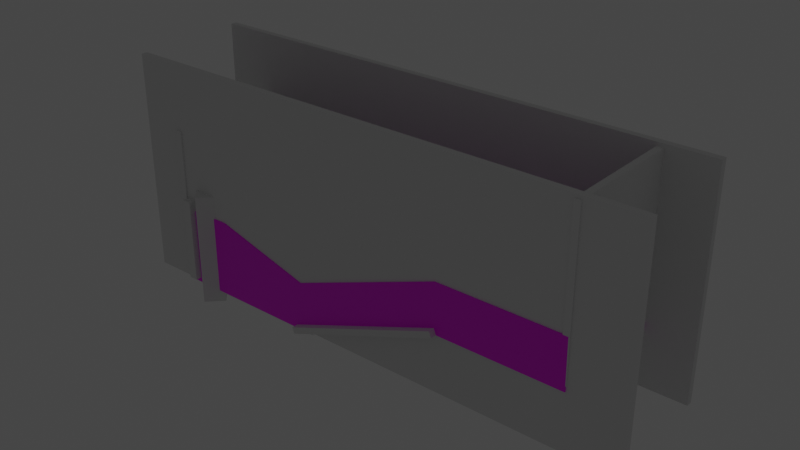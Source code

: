 # Source: map1.blend  (saved by Blender 3.5.10; exported with 4.5.12 LTS)
import bpy
from mathutils import Matrix  # noqa: F401  (used for matrix-valued properties, if any)

bpy.ops.wm.read_factory_settings(use_empty=True)
scene = bpy.context.scene
scene.name = 'Scene'

# ---- collections
col_display = bpy.data.collections.new('display'); scene.collection.children.link(col_display)
col_hull = bpy.data.collections.new('hull'); scene.collection.children.link(col_hull)
col_goal = bpy.data.collections.new('goal'); scene.collection.children.link(col_goal)

# ---- images (referenced by path relative to the original .blend; pixels are not part of the script)
import os
ASSET_DIR = os.environ.get("B2B_ASSET_DIR", "")  # directory of the original .blend (textures are referenced by path, not embedded)
HERE = os.path.dirname(os.path.abspath(__file__))  # packed textures are extracted next to this script under _unpacked/

def load_image(name, relpath, width, height, colorspace="sRGB"):
    """Load a texture the original file referenced (path relative to the .blend, or extracted next to this script)."""
    p = next((c for c in (os.path.join(HERE, relpath), os.path.join(ASSET_DIR, relpath)) if relpath and os.path.exists(c)), "")
    if p:
        img = bpy.data.images.load(p, check_existing=True)
        img.name = name
    else:  # same state as the original file: an image datablock whose file is absent (Cycles renders it pink)
        img = bpy.data.images.new(name, width, height)
        img.source = "FILE"
        img.filepath = "//" + (relpath or name)
    img.colorspace_settings.name = colorspace
    return img
img_map_png = load_image('map.png', 'map.png', 1024, 1024, 'sRGB')

# ---- materials (node trees are filled in below, after node groups)
mat_maptext = bpy.data.materials.new('maptext')
mat_maptext.alpha_threshold = 0.0
mat_maptext.use_transparent_shadow = False
mat_maptext.roughness = 0.5
mat_maptext.line_color = (0.0, 0.0, 0.0, 1.0)

# ---- material node trees
mat_maptext.use_nodes = True; mat_maptext.node_tree.nodes.clear()
_N = mat_maptext.node_tree.nodes; _L = mat_maptext.node_tree.links
n0 = _N.new('ShaderNodeOutputMaterial'); n0.name = 'Material Output'; n0.location = (300, 300)
n1 = _N.new('ShaderNodeBsdfPrincipled'); n1.name = 'Principled BSDF'; n1.location = (10, 300)
n1.distribution = 'GGX'
n1.subsurface_method = 'RANDOM_WALK_SKIN'
n1.inputs[3].default_value = 1.45
n1.inputs[27].default_value = (0.0, 0.0, 0.0, 1.0)
n1.inputs[28].default_value = 1.0
n2 = _N.new('ShaderNodeTexImage'); n2.name = 'Image Texture'; n2.location = (-280, 280)
n2.image = img_map_png
_L.new(n1.outputs[0], n0.inputs[0])
_L.new(n2.outputs[0], n1.inputs[0])
n0.is_active_output = True

# ---- world
world_world = bpy.data.worlds.new('World'); scene.world = world_world
world_world.use_nodes = True; world_world.node_tree.nodes.clear()
_N = world_world.node_tree.nodes; _L = world_world.node_tree.links
n0 = _N.new('ShaderNodeOutputWorld'); n0.name = 'World Output'; n0.location = (300, 300)
n1 = _N.new('ShaderNodeBackground'); n1.name = 'Background'; n1.location = (10, 300)
n1.inputs[0].default_value = (0.05088, 0.05088, 0.05088, 1.0)
_L.new(n1.outputs[0], n0.inputs[0])
n0.is_active_output = True
world_world.color = (0.05088, 0.05088, 0.05088)
world_world.use_sun_shadow = False
world_world.sun_shadow_jitter_overblur = 0.0

# ---- lights
light_sun = bpy.data.lights.new('sun', 'SUN')
light_sun.transmission_factor = 0.0
light_sun.energy = 0.002
light_reflect = bpy.data.lights.new('reflect', 'SUN')
light_reflect.transmission_factor = 0.0
light_reflect.energy = 0.0005

# ---- meshes
me_cube = bpy.data.meshes.new('Cube')
me_cube.from_pydata([(-19.93, -17.8, -2.76), (-19.93, -19.77, -4.737), (17.64, -17.8, -2.76), (19.62, -19.77, -4.737), (-19.93, 17.8, -2.76), (-19.93, 19.77, -4.737), (17.64, 17.8, -2.76), (19.62, 19.77, -4.737), (-67.85, -19.77, -22.98), (-67.85, 19.77, -22.98), (-67.85, -17.8, -21.0), (-67.85, 17.8, -21.0), (-116.2, -19.77, -22.98), (-116.2, 19.77, -22.98), (-114.2, -17.8, -21.0), (-114.2, 17.8, -21.0), (19.62, -19.77, -2.76), (19.62, 19.77, -2.76), (-19.93, -19.77, -2.76), (-19.93, 19.77, -2.76), (-67.85, 19.77, -21.0), (-67.85, -19.77, -21.0), (-116.2, 19.77, -21.0), (-116.2, -19.77, -21.0), (19.4, -19.77, 10.74), (19.6, 19.77, -1.015), (-20.15, -19.77, 10.74), (-19.95, 19.77, -1.015), (-67.87, 19.77, -19.26), (-68.07, -19.77, -7.504), (-116.3, 19.77, 1.45), (-116.3, -19.77, 1.45), (17.43, -17.8, 10.74), (17.62, 17.8, -1.015), (-20.15, -17.8, 10.74), (-19.95, 17.8, -1.015), (-67.87, 17.8, -19.26), (-68.07, -17.8, -7.504), (-114.3, 17.8, 1.45), (-114.3, -17.8, 1.45), (-105.7, 19.77, -21.0), (-105.7, 19.77, -22.98), (-105.7, -19.77, -22.98), (-105.7, -19.77, -21.0), (-105.7, 17.8, -21.0), (-105.7, -17.8, -21.0), (-105.7, 19.77, 1.45), (-105.7, -19.77, 1.45), (-105.7, 17.8, 1.45), (-105.7, -17.8, 1.45), (-98.75, 19.77, -22.98), (-98.75, -19.77, -22.98), (-98.75, 19.77, -21.0), (-98.75, -19.77, -21.0), (-98.75, 17.8, -21.0), (-98.75, -17.8, -21.0), (-98.75, 19.77, -19.26), (-98.79, -19.77, 1.491), (-98.75, 17.8, -19.26), (-98.79, -17.8, 1.491)], [], [(0, 4, 6, 2), (3, 16, 17, 7), (7, 17, 19, 5), (5, 1, 3, 7), (1, 18, 16, 3), (5, 19, 20, 9), (41, 40, 22, 13), (1, 5, 9, 8), (4, 0, 10, 11), (18, 1, 8, 21), (13, 22, 23, 12), (42, 41, 13, 12), (44, 45, 14, 15), (43, 42, 12, 23), (15, 14, 39, 38), (10, 0, 34, 37), (52, 20, 28, 56), (19, 17, 25, 27), (4, 11, 36, 35), (20, 19, 27, 28), (23, 22, 30, 31), (6, 4, 35, 33), (32, 33, 25, 24), (34, 32, 24, 26), (33, 35, 27, 25), (35, 36, 28, 27), (37, 34, 26, 29), (38, 39, 31, 30), (48, 38, 30, 46), (59, 37, 29, 57), (18, 21, 29, 26), (44, 15, 38, 48), (43, 23, 31, 47), (55, 10, 37, 59), (2, 6, 33, 32), (17, 16, 24, 25), (0, 2, 32, 34), (16, 18, 26, 24), (14, 45, 49, 39), (53, 43, 47, 57), (54, 44, 48, 58), (39, 49, 47, 31), (58, 48, 46, 56), (22, 40, 46, 30), (53, 51, 42, 43), (54, 55, 45, 44), (51, 50, 41, 42), (50, 52, 40, 41), (9, 20, 52, 50), (8, 9, 50, 51), (11, 10, 55, 54), (21, 8, 51, 53), (36, 58, 56, 28), (11, 54, 58, 36), (21, 53, 57, 29), (45, 55, 59, 49), (49, 59, 57, 47), (40, 52, 56, 46)])
_uv = me_cube.uv_layers.new(name='UVMap')
_uv.uv.foreach_set('vector', [0.2693, 0.6306, 0.2693, 0.8735, 0.01292, 0.8735, 0.01292, 0.6306, 0.375, 0.75, 0.625, 0.75, 0.625, 1.0, 0.375, 1.0, 0.558, 0.4508, 0.558, 0.4631, 0.3114, 0.4631, 0.3114, 0.4508, 0.125, 0.5, 0.375, 0.5, 0.375, 0.75, 0.125, 0.75, 0.375, 0.5, 0.625, 0.5, 0.625, 0.75, 0.375, 0.75, 0.6485, 0.4951, 0.6485, 0.5074, 0.3497, 0.3937, 0.3497, 0.3813, 0.1135, 0.3813, 0.1135, 0.3937, 0.04835, 0.3937, 0.04835, 0.3813, 0.375, 0.5, 0.125, 0.5, 0.125, 0.5, 0.375, 0.5, 0.2401, 0.87, 0.2401, 0.6341, 0.5576, 0.6341, 0.5576, 0.87, 0.625, 0.5, 0.375, 0.5, 0.375, 0.5, 0.625, 0.5, 0.375, 0.25, 0.625, 0.25, 0.625, 0.5, 0.375, 0.5, 0.375, 0.5, 0.125, 0.5, 0.125, 0.5, 0.375, 0.5, 0.6582, 0.8735, 0.6582, 0.6306, 0.6788, 0.6306, 0.6788, 0.8735, 0.625, 0.5, 0.375, 0.5, 0.375, 0.5, 0.625, 0.5, 0.3335, 0.1567, 0.01115, 0.1567, 0.01115, 0.2789, 0.3335, 0.2789, 0.3759, 0.8783, -0.002051, 0.8778, 0.0003116, 0.999, 0.3736, 1.0, 0.1571, 0.3937, 0.3497, 0.3937, 0.3496, 0.4045, 0.1571, 0.4045, 0.3114, 0.4631, 0.558, 0.4631, 0.5579, 0.474, 0.3113, 0.474, 0.2223, 0.658, 0.4922, 0.6504, 0.4934, 0.724, 0.2235, 0.7316, 0.3497, 0.3937, 0.6485, 0.5074, 0.6484, 0.5183, 0.3496, 0.4045, 0.5029, 0.9141, 0.7184, 0.9141, 0.7184, 0.9876, 0.5029, 0.9876, 0.01756, 0.658, 0.2223, 0.658, 0.2235, 0.7316, 0.01873, 0.7316, 0.03275, 0.3441, 0.03275, 0.4788, 0.02528, 0.4863, 0.02528, 0.3366, 0.6508, 0.975, 0.5087, 0.975, 0.5012, 0.9676, 0.6508, 0.9676, 0.1413, 0.4711, 0.2835, 0.4711, 0.2835, 0.4785, 0.1338, 0.4785, 0.2835, 0.4711, 0.4648, 0.4711, 0.4648, 0.4785, 0.2835, 0.4785, 0.3082, 0.4728, 0.1269, 0.4728, 0.1269, 0.4653, 0.3082, 0.4653, 0.6543, 0.5668, 0.6543, 0.4321, 0.6618, 0.4247, 0.6618, 0.5743, 0.5113, 0.578, 0.5238, 0.578, 0.5312, 0.5855, 0.5192, 0.5855, 0.4216, 0.4728, 0.3082, 0.4728, 0.3082, 0.4653, 0.4272, 0.4653, 0.2223, 0.658, 0.4922, 0.6504, 0.4934, 0.724, 0.2235, 0.7316, 0.6924, 0.6504, 0.7089, 0.6504, 0.71, 0.724, 0.694, 0.8345, 0.7023, 0.6504, 0.7196, 0.6504, 0.7208, 0.724, 0.7035, 0.724, 0.5729, 0.4696, 0.2642, 0.4696, 0.2664, 0.6087, 0.5751, 0.6087, 0.05225, 0.4721, 0.2462, 0.4721, 0.2462, 0.5456, 0.05225, 0.5456, 0.7174, 0.9139, 0.5019, 0.9139, 0.5019, 0.9874, 0.7174, 0.9874, 0.375, 0.875, -0.000265, 0.875, -0.001425, 1.001, 0.3738, 1.001, 0.006808, 0.658, 0.2223, 0.658, 0.2235, 0.7316, 0.007973, 0.7316, 0.6738, 0.4696, 0.6427, 0.4696, 0.6449, 0.6087, 0.676, 0.6087, 0.6636, 0.6504, 0.7023, 0.6504, 0.7035, 0.724, 0.6647, 0.724, 0.6555, 0.6504, 0.6924, 0.6504, 0.694, 0.8345, 0.6566, 0.724, 0.4587, 0.4728, 0.4472, 0.4728, 0.4541, 0.4653, 0.4661, 0.4653, 0.5782, 0.4711, 0.6028, 0.4711, 0.6107, 0.4785, 0.5838, 0.4785, 0.04835, 0.3937, 0.1135, 0.3937, 0.1135, 0.5337, 0.04762, 0.5337, 0.625, 0.5, 0.375, 0.5, 0.375, 0.5, 0.625, 0.5, 0.612, 0.8735, 0.612, 0.6306, 0.6582, 0.6306, 0.6582, 0.8735, 0.375, 0.5, 0.125, 0.5, 0.125, 0.5, 0.375, 0.5, 0.1571, 0.3813, 0.1571, 0.3937, 0.1135, 0.3937, 0.1135, 0.3813, 0.3497, 0.3813, 0.3497, 0.3937, 0.1571, 0.3937, 0.1571, 0.3813, 0.375, 0.5, 0.125, 0.5, 0.125, 0.5, 0.375, 0.5, 0.4075, 0.8735, 0.4075, 0.6306, 0.612, 0.6306, 0.612, 0.8735, 0.625, 0.5, 0.375, 0.5, 0.375, 0.5, 0.625, 0.5, 0.4648, 0.4711, 0.5782, 0.4711, 0.5838, 0.4785, 0.4648, 0.4785, 0.4922, 0.6504, 0.6555, 0.6504, 0.6566, 0.724, 0.4934, 0.724, 0.4922, 0.6504, 0.6636, 0.6504, 0.6647, 0.724, 0.4934, 0.724, 0.6427, 0.4696, 0.5729, 0.4696, 0.5751, 0.6087, 0.6449, 0.6087, 0.4472, 0.4728, 0.4216, 0.4728, 0.4272, 0.4653, 0.4541, 0.4653, 0.1135, 0.3937, 0.1571, 0.3937, 0.1571, 0.4045, 0.1135, 0.5337])
me_cube.materials.append(mat_maptext)
me_cube.use_mirror_vertex_groups = False
me_cube.update()
me_cube_013 = bpy.data.meshes.new('Cube.013')
me_cube_013.from_pydata([(-107.6, -18.38, -21.22), (-107.6, -18.38, -1.781), (-107.6, 18.2, -21.22), (-107.6, 18.2, -1.781), (-105.7, -18.38, -21.22), (-105.7, -18.38, -1.781), (-105.7, 18.2, -21.22), (-105.7, 18.2, -1.781), (-107.6, 13.18, -21.22), (-107.6, -13.88, -21.22), (-107.6, -13.88, -1.781), (-107.6, -3.748, -1.781), (-107.6, 3.568, -1.781), (-107.6, 13.18, -1.781), (-105.7, -13.88, -21.22), (-105.7, 13.18, -21.22), (-105.7, 13.18, -1.781), (-105.7, 3.568, -1.781), (-105.7, -3.748, -1.781), (-105.7, -13.88, -1.781), (-107.6, -18.38, -10.96), (-107.6, 18.2, -10.96), (-105.7, 18.2, -10.96), (-105.7, -18.38, -10.96), (-105.7, 13.18, -11.0), (-105.7, 3.568, -7.449), (-105.7, -3.748, -7.449), (-105.7, -13.88, -11.0), (-107.6, -13.88, -11.0), (-107.6, -3.748, -7.449), (-107.6, 3.568, -7.449), (-107.6, 13.18, -11.0)], [], [(31, 13, 3, 21), (21, 3, 7, 22), (27, 19, 5, 23), (23, 5, 1, 20), (9, 14, 4, 0), (19, 10, 1, 5), (7, 3, 13, 16), (16, 13, 12, 17), (17, 12, 11, 18), (18, 11, 10, 19), (2, 6, 15, 8), (22, 7, 16, 24), (24, 16, 17, 25), (25, 17, 18, 26), (26, 18, 19, 27), (20, 1, 10, 28), (28, 10, 11, 29), (29, 11, 12, 30), (30, 12, 13, 31), (0, 20, 28, 9), (27, 28, 29, 26), (6, 22, 24, 15), (4, 23, 20, 0), (14, 27, 23, 4), (2, 21, 22, 6), (8, 31, 21, 2), (15, 24, 31, 8), (28, 27, 14, 9)])
_uv = me_cube_013.uv_layers.new(name='UVMap')
_uv.uv.foreach_set('vector', [0.2395, 0.5457, 0.2395, 0.6164, 0.278, 0.6164, 0.278, 0.546, 0.5498, 0.25, 0.625, 0.25, 0.625, 0.5, 0.5498, 0.5, 0.03173, 0.5457, 0.03173, 0.6164, -0.00281, 0.6164, -0.00281, 0.546, 0.5498, 0.75, 0.625, 0.75, 0.625, 1.0, 0.5498, 1.0, 0.125, 0.7, 0.375, 0.7, 0.375, 0.75, 0.125, 0.75, 0.9542, 0.6226, 0.9348, 0.6226, 0.9348, 0.5461, 0.9542, 0.5461, 0.9542, 0.9285, 0.9348, 0.9285, 0.9348, 0.852, 0.9542, 0.852, 0.9542, 0.852, 0.9348, 0.852, 0.9348, 0.7755, 0.9542, 0.7755, 0.9542, 0.7755, 0.9348, 0.7755, 0.9348, 0.699, 0.9542, 0.699, 0.9542, 0.699, 0.9348, 0.699, 0.9348, 0.6226, 0.9542, 0.6226, 0.125, 0.5, 0.375, 0.5, 0.375, 0.55, 0.125, 0.55, 0.278, 0.546, 0.278, 0.6164, 0.2395, 0.6164, 0.2395, 0.5457, 0.2395, 0.5457, 0.2395, 0.6164, 0.1657, 0.6164, 0.1657, 0.5729, 0.1657, 0.5729, 0.1657, 0.6164, 0.1095, 0.6164, 0.1095, 0.5729, 0.1095, 0.5729, 0.1095, 0.6164, 0.03173, 0.6164, 0.03173, 0.5457, -0.00281, 0.546, -0.00281, 0.6164, 0.03173, 0.6164, 0.03173, 0.5457, 0.03173, 0.5457, 0.03173, 0.6164, 0.1095, 0.6164, 0.1095, 0.5729, 0.1095, 0.5729, 0.1095, 0.6164, 0.1657, 0.6164, 0.1657, 0.5729, 0.1657, 0.5729, 0.1657, 0.6164, 0.2395, 0.6164, 0.2395, 0.5457, -0.00281, 0.4672, -0.00281, 0.546, 0.03173, 0.5457, 0.03173, 0.4672, 0.371, 0.4352, 0.3471, 0.4352, 0.3471, 0.4811, 0.371, 0.4811, 0.278, 0.4672, 0.278, 0.546, 0.2395, 0.5457, 0.2395, 0.4672, 0.375, 0.75, 0.5498, 0.75, 0.5498, 1.0, 0.375, 1.0, 0.03173, 0.4672, 0.03173, 0.5457, -0.00281, 0.546, -0.00281, 0.4672, 0.375, 0.25, 0.5498, 0.25, 0.5498, 0.5, 0.375, 0.5, 0.2395, 0.4672, 0.2395, 0.5457, 0.278, 0.546, 0.278, 0.4672, 0.375, 0.55, 0.5498, 0.55, 0.5498, 0.2, 0.375, 0.2, 0.3471, 0.4352, 0.371, 0.4352, 0.371, 0.303, 0.3471, 0.303])
me_cube_013.materials.append(mat_maptext)
me_cube_013.update()
me_cube_002 = bpy.data.meshes.new('Cube.002')
me_cube_002.from_pydata([(19.58, -19.76, -4.763), (19.58, -19.76, -2.787), (19.58, 19.76, -4.763), (19.58, 19.76, -2.787), (-19.94, -19.76, -4.763), (-19.94, -19.76, -2.787), (-19.94, 19.76, -4.763), (-19.94, 19.76, -2.787)], [], [(0, 1, 3, 2), (2, 3, 7, 6), (6, 7, 5, 4), (4, 5, 1, 0), (2, 6, 4, 0), (7, 3, 1, 5)])
_uv = me_cube_002.uv_layers.new(name='UVMap')
_uv.uv.foreach_set('vector', [0.375, 0.0, 0.625, 0.0, 0.625, 0.25, 0.375, 0.25, 0.375, 0.25, 0.625, 0.25, 0.625, 0.5, 0.375, 0.5, 0.375, 0.5, 0.625, 0.5, 0.625, 0.75, 0.375, 0.75, 0.375, 0.75, 0.625, 0.75, 0.625, 1.0, 0.375, 1.0, 0.125, 0.5, 0.375, 0.5, 0.375, 0.75, 0.125, 0.75, 0.625, 0.5, 0.875, 0.5, 0.875, 0.75, 0.625, 0.75])
me_cube_002.update()
me_cube_004 = bpy.data.meshes.new('Cube.004')
me_cube_004.from_pydata([(-63.9, -19.76, -23.06), (-63.9, -19.76, -21.09), (-63.9, 19.76, -23.06), (-63.9, 19.76, -21.09), (-112.8, -19.76, -23.06), (-112.8, -19.76, -21.09), (-112.8, 19.76, -23.06), (-112.8, 19.76, -21.09)], [], [(0, 1, 3, 2), (2, 3, 7, 6), (6, 7, 5, 4), (4, 5, 1, 0), (2, 6, 4, 0), (7, 3, 1, 5)])
_uv = me_cube_004.uv_layers.new(name='UVMap')
_uv.uv.foreach_set('vector', [0.375, 0.0, 0.625, 0.0, 0.625, 0.25, 0.375, 0.25, 0.375, 0.25, 0.625, 0.25, 0.625, 0.5, 0.375, 0.5, 0.375, 0.5, 0.625, 0.5, 0.625, 0.75, 0.375, 0.75, 0.375, 0.75, 0.625, 0.75, 0.625, 1.0, 0.375, 1.0, 0.125, 0.5, 0.375, 0.5, 0.375, 0.75, 0.125, 0.75, 0.625, 0.5, 0.875, 0.5, 0.875, 0.75, 0.625, 0.75])
me_cube_004.update()
me_cube_005 = bpy.data.meshes.new('Cube.005')
me_cube_005.from_pydata([(-108.1, -19.76, 26.47), (-110.1, -19.76, 26.47), (-108.1, 19.76, 26.47), (-110.1, 19.76, 26.47), (-108.1, -19.76, -22.42), (-110.1, -19.76, -22.42), (-108.1, 19.76, -22.42), (-110.1, 19.76, -22.42)], [], [(0, 1, 3, 2), (2, 3, 7, 6), (6, 7, 5, 4), (4, 5, 1, 0), (2, 6, 4, 0), (7, 3, 1, 5)])
_uv = me_cube_005.uv_layers.new(name='UVMap')
_uv.uv.foreach_set('vector', [0.375, 0.0, 0.625, 0.0, 0.625, 0.25, 0.375, 0.25, 0.375, 0.25, 0.625, 0.25, 0.625, 0.5, 0.375, 0.5, 0.375, 0.5, 0.625, 0.5, 0.625, 0.75, 0.375, 0.75, 0.375, 0.75, 0.625, 0.75, 0.625, 1.0, 0.375, 1.0, 0.125, 0.5, 0.375, 0.5, 0.375, 0.75, 0.125, 0.75, 0.625, 0.5, 0.875, 0.5, 0.875, 0.75, 0.625, 0.75])
me_cube_005.update()
me_cube_006 = bpy.data.meshes.new('Cube.006')
me_cube_006.from_pydata([(19.8, -19.76, 45.87), (17.82, -19.76, 45.87), (19.8, 19.76, 45.87), (17.82, 19.76, 45.87), (19.8, -19.76, -3.018), (17.82, -19.76, -3.018), (19.8, 19.76, -3.018), (17.82, 19.76, -3.018)], [], [(0, 1, 3, 2), (2, 3, 7, 6), (6, 7, 5, 4), (4, 5, 1, 0), (2, 6, 4, 0), (7, 3, 1, 5)])
_uv = me_cube_006.uv_layers.new(name='UVMap')
_uv.uv.foreach_set('vector', [0.375, 0.0, 0.625, 0.0, 0.625, 0.25, 0.375, 0.25, 0.375, 0.25, 0.625, 0.25, 0.625, 0.5, 0.375, 0.5, 0.375, 0.5, 0.625, 0.5, 0.625, 0.75, 0.375, 0.75, 0.375, 0.75, 0.625, 0.75, 0.625, 1.0, 0.375, 1.0, 0.125, 0.5, 0.375, 0.5, 0.375, 0.75, 0.125, 0.75, 0.625, 0.5, 0.875, 0.5, 0.875, 0.75, 0.625, 0.75])
me_cube_006.update()
me_cube_007 = bpy.data.meshes.new('Cube.007')
me_cube_007.from_pydata([(-131.8, 17.73, 46.95), (-131.8, 19.71, 46.95), (34.69, 17.73, 46.95), (34.69, 19.71, 46.95), (-131.8, 17.73, -22.71), (-131.8, 19.71, -22.71), (34.69, 17.73, -22.71), (34.69, 19.71, -22.71)], [], [(0, 1, 3, 2), (2, 3, 7, 6), (6, 7, 5, 4), (4, 5, 1, 0), (2, 6, 4, 0), (7, 3, 1, 5)])
_uv = me_cube_007.uv_layers.new(name='UVMap')
_uv.uv.foreach_set('vector', [0.375, 0.0, 0.625, 0.0, 0.625, 0.25, 0.375, 0.25, 0.375, 0.25, 0.625, 0.25, 0.625, 0.5, 0.375, 0.5, 0.375, 0.5, 0.625, 0.5, 0.625, 0.75, 0.375, 0.75, 0.375, 0.75, 0.625, 0.75, 0.625, 1.0, 0.375, 1.0, 0.125, 0.5, 0.375, 0.5, 0.375, 0.75, 0.125, 0.75, 0.625, 0.5, 0.875, 0.5, 0.875, 0.75, 0.625, 0.75])
me_cube_007.update()
me_cube_008 = bpy.data.meshes.new('Cube.008')
me_cube_008.from_pydata([(-129.8, -19.38, 46.95), (-129.8, -17.4, 46.95), (36.74, -19.38, 46.95), (36.74, -17.4, 46.95), (-129.8, -19.38, -22.71), (-129.8, -17.4, -22.71), (36.74, -19.38, -22.71), (36.74, -17.4, -22.71)], [], [(0, 1, 3, 2), (2, 3, 7, 6), (6, 7, 5, 4), (4, 5, 1, 0), (2, 6, 4, 0), (7, 3, 1, 5)])
_uv = me_cube_008.uv_layers.new(name='UVMap')
_uv.uv.foreach_set('vector', [0.375, 0.0, 0.625, 0.0, 0.625, 0.25, 0.375, 0.25, 0.375, 0.25, 0.625, 0.25, 0.625, 0.5, 0.375, 0.5, 0.375, 0.5, 0.625, 0.5, 0.625, 0.75, 0.375, 0.75, 0.375, 0.75, 0.625, 0.75, 0.625, 1.0, 0.375, 1.0, 0.125, 0.5, 0.375, 0.5, 0.375, 0.75, 0.125, 0.75, 0.625, 0.5, 0.875, 0.5, 0.875, 0.75, 0.625, 0.75])
me_cube_008.update()
me_cube_010 = bpy.data.meshes.new('Cube.010')
me_cube_010.from_pydata([(-69.2, -21.76, -23.78), (-69.91, -21.76, -21.91), (-69.2, 21.76, -23.78), (-69.91, 21.76, -21.91), (-19.18, -21.76, -4.691), (-19.89, -21.76, -2.822), (-19.18, 21.76, -4.691), (-19.89, 21.76, -2.822)], [], [(0, 1, 3, 2), (2, 3, 7, 6), (6, 7, 5, 4), (4, 5, 1, 0), (2, 6, 4, 0), (7, 3, 1, 5)])
_uv = me_cube_010.uv_layers.new(name='UVMap')
_uv.uv.foreach_set('vector', [0.375, 0.0, 0.625, 0.0, 0.625, 0.25, 0.375, 0.25, 0.375, 0.25, 0.625, 0.25, 0.625, 0.5, 0.375, 0.5, 0.375, 0.5, 0.625, 0.5, 0.625, 0.75, 0.375, 0.75, 0.375, 0.75, 0.625, 0.75, 0.625, 1.0, 0.375, 1.0, 0.125, 0.5, 0.375, 0.5, 0.375, 0.75, 0.125, 0.75, 0.625, 0.5, 0.875, 0.5, 0.875, 0.75, 0.625, 0.75])
me_cube_010.update()
me_cube_014 = bpy.data.meshes.new('Cube.014')
me_cube_014.from_pydata([(-1.0, -1.0, -1.0), (-1.0, -1.0, 1.0), (-1.0, 1.0, -1.0), (-1.0, 1.0, 1.0), (1.0, -1.0, -1.0), (1.0, -1.0, 1.0), (1.0, 1.0, -1.0), (1.0, 1.0, 1.0)], [], [(0, 1, 3, 2), (2, 3, 7, 6), (6, 7, 5, 4), (4, 5, 1, 0), (2, 6, 4, 0), (7, 3, 1, 5)])
_uv = me_cube_014.uv_layers.new(name='UVMap')
_uv.uv.foreach_set('vector', [0.375, 0.0, 0.625, 0.0, 0.625, 0.25, 0.375, 0.25, 0.375, 0.25, 0.625, 0.25, 0.625, 0.5, 0.375, 0.5, 0.375, 0.5, 0.625, 0.5, 0.625, 0.75, 0.375, 0.75, 0.375, 0.75, 0.625, 0.75, 0.625, 1.0, 0.375, 1.0, 0.125, 0.5, 0.375, 0.5, 0.375, 0.75, 0.125, 0.75, 0.625, 0.5, 0.875, 0.5, 0.875, 0.75, 0.625, 0.75])
me_cube_014.update()
me_cube_015 = bpy.data.meshes.new('Cube.015')
me_cube_015.from_pydata([(-1.0, -1.0, -1.0), (-1.0, -1.0, 1.0), (-1.0, 1.0, -1.0), (-1.0, 1.0, 1.0), (1.0, -1.0, -1.0), (1.0, -1.0, 1.0), (1.0, 1.0, -1.0), (1.0, 1.0, 1.0)], [], [(0, 1, 3, 2), (2, 3, 7, 6), (6, 7, 5, 4), (4, 5, 1, 0), (2, 6, 4, 0), (7, 3, 1, 5)])
_uv = me_cube_015.uv_layers.new(name='UVMap')
_uv.uv.foreach_set('vector', [0.375, 0.0, 0.625, 0.0, 0.625, 0.25, 0.375, 0.25, 0.375, 0.25, 0.625, 0.25, 0.625, 0.5, 0.375, 0.5, 0.375, 0.5, 0.625, 0.5, 0.625, 0.75, 0.375, 0.75, 0.375, 0.75, 0.625, 0.75, 0.625, 1.0, 0.375, 1.0, 0.125, 0.5, 0.375, 0.5, 0.375, 0.75, 0.125, 0.75, 0.625, 0.5, 0.875, 0.5, 0.875, 0.75, 0.625, 0.75])
me_cube_015.update()
me_cube_011 = bpy.data.meshes.new('Cube.011')
me_cube_011.from_pydata([(-105.8, 22.95, 5.111), (-105.8, 22.95, -21.3), (-105.8, -21.84, 5.111), (-105.8, -21.84, -21.3), (-108.6, 22.95, 5.111), (-108.6, 22.95, -21.3), (-108.6, -21.84, 5.111), (-108.6, -21.84, -21.3)], [], [(0, 1, 3, 2), (2, 3, 7, 6), (6, 7, 5, 4), (4, 5, 1, 0), (2, 6, 4, 0), (7, 3, 1, 5)])
_uv = me_cube_011.uv_layers.new(name='UVMap')
_uv.uv.foreach_set('vector', [0.375, 0.0, 0.625, 0.0, 0.625, 0.25, 0.375, 0.25, 0.375, 0.25, 0.625, 0.25, 0.625, 0.5, 0.375, 0.5, 0.375, 0.5, 0.625, 0.5, 0.625, 0.75, 0.375, 0.75, 0.375, 0.75, 0.625, 0.75, 0.625, 1.0, 0.375, 1.0, 0.125, 0.5, 0.375, 0.5, 0.375, 0.75, 0.125, 0.75, 0.625, 0.5, 0.875, 0.5, 0.875, 0.75, 0.625, 0.75])
me_cube_011.update()
me_cube_012 = bpy.data.meshes.new('Cube.012')
me_cube_012.from_pydata([(-111.5, 23.1, 4.971), (-111.5, 23.1, -21.44), (-111.5, -21.69, 4.971), (-111.5, -21.69, -21.44), (-114.3, 23.1, 4.971), (-114.3, 23.1, -21.44), (-114.3, -21.69, 4.971), (-114.3, -21.69, -21.44)], [], [(0, 1, 3, 2), (2, 3, 7, 6), (6, 7, 5, 4), (4, 5, 1, 0), (2, 6, 4, 0), (7, 3, 1, 5)])
_uv = me_cube_012.uv_layers.new(name='UVMap')
_uv.uv.foreach_set('vector', [0.375, 0.0, 0.625, 0.0, 0.625, 0.25, 0.375, 0.25, 0.375, 0.25, 0.625, 0.25, 0.625, 0.5, 0.375, 0.5, 0.375, 0.5, 0.625, 0.5, 0.625, 0.75, 0.375, 0.75, 0.375, 0.75, 0.625, 0.75, 0.625, 1.0, 0.375, 1.0, 0.125, 0.5, 0.375, 0.5, 0.375, 0.75, 0.125, 0.75, 0.625, 0.5, 0.875, 0.5, 0.875, 0.75, 0.625, 0.75])
me_cube_012.update()

# ---- objects
ob_ground = bpy.data.objects.new('ground', me_cube)
ob_sun = bpy.data.objects.new('Sun', light_sun)
ob_point = bpy.data.objects.new('Point', light_reflect)
ob_cube_001 = bpy.data.objects.new('Cube.001', me_cube_013)
ob_cube = bpy.data.objects.new('Cube', me_cube_002)
ob_hull = bpy.data.objects.new('hull', None)
ob_cube_002 = bpy.data.objects.new('Cube.002', me_cube_004)
ob_cube_003 = bpy.data.objects.new('Cube.003', me_cube_005)
ob_cube_004 = bpy.data.objects.new('Cube.004', me_cube_006)
ob_cube_005 = bpy.data.objects.new('Cube.005', me_cube_007)
ob_cube_006 = bpy.data.objects.new('Cube.006', me_cube_008)
ob_slope = bpy.data.objects.new('slope', me_cube_010)
ob_slope_001 = bpy.data.objects.new('slope.001', me_cube_014)
ob_slope_002 = bpy.data.objects.new('slope.002', me_cube_015)
ob_goal = bpy.data.objects.new('goal', None)
ob_block = bpy.data.objects.new('block', me_cube_011)
ob_goal_001 = bpy.data.objects.new('goal.001', me_cube_012)

# ---- transforms, parenting, visibility, modifiers, constraints
ob_ground.location = (0.0, 0.0, 0.0)
ob_ground.lock_rotations_4d = False
ob_ground.empty_display_type = 'ARROWS'
ob_ground.lineart.crease_threshold = 0.0
ob_sun.location = (27.25, 44.55, 81.5)
ob_sun.rotation_euler = (-0.6947, 0.4194, -0.3248)
ob_point.location = (-147.4, 59.88, 91.06)
ob_point.rotation_euler = (-0.2551, -0.9358, -0.2116)
ob_cube_001.location = (0.0, 0.0, 0.0)
ob_cube.parent = ob_hull
ob_cube.location = (0.0, 0.0, 0.0)
ob_hull.location = (0.0, 0.0, 0.0)
ob_hull.empty_display_type = 'CUBE'
ob_cube_002.parent = ob_hull
ob_cube_002.location = (0.0, 0.0, 0.0)
ob_cube_003.parent = ob_hull
ob_cube_003.location = (-6.682, -0.131, 0.0)
ob_cube_004.parent = ob_hull
ob_cube_004.location = (0.0, 0.0, 0.0)
ob_cube_005.parent = ob_hull
ob_cube_005.location = (0.0, 0.0, 0.0)
ob_cube_006.parent = ob_hull
ob_cube_006.location = (0.0, 0.0, 0.0)
ob_slope.parent = ob_hull
ob_slope.location = (0.0, 0.0, 0.0)
ob_slope_001.parent = ob_hull
ob_slope_001.location = (-106.5, 17.92, -9.056)
ob_slope_001.rotation_euler = (0.0, -0.0, -0.7854)
ob_slope_001.scale = (3.346, 3.346, 17.74)
ob_slope_002.parent = ob_hull
ob_slope_002.location = (-106.7, -18.55, -9.056)
ob_slope_002.rotation_euler = (0.0, -0.0, -0.7854)
ob_slope_002.scale = (3.346, 3.346, 17.74)
ob_goal.location = (0.0, 0.0, 0.0)
ob_goal.empty_display_type = 'CUBE'
ob_block.parent = ob_goal
ob_block.location = (0.0, 0.0, 0.0)
ob_goal_001.parent = ob_goal
ob_goal_001.location = (0.0, 0.0, 0.0)

# ---- collection membership
col_display.objects.link(ob_ground)
col_display.objects.link(ob_sun)
col_display.objects.link(ob_point)
col_display.objects.link(ob_cube_001)
col_hull.objects.link(ob_cube)
col_hull.objects.link(ob_hull)
col_hull.objects.link(ob_cube_002)
col_hull.objects.link(ob_cube_003)
col_hull.objects.link(ob_cube_004)
col_hull.objects.link(ob_cube_005)
col_hull.objects.link(ob_cube_006)
col_hull.objects.link(ob_slope)
col_hull.objects.link(ob_slope_001)
col_hull.objects.link(ob_slope_002)
col_goal.objects.link(ob_goal)
col_goal.objects.link(ob_block)
col_goal.objects.link(ob_goal_001)

# ---- scene / render settings (as saved in the file)
scene.frame_start = 1; scene.frame_end = 250; scene.frame_set(1)
scene.render.engine = 'BLENDER_EEVEE_NEXT'
scene.cycles.sampling_pattern = 'TABULATED_SOBOL'
scene.view_settings.view_transform = 'Filmic'
bpy.context.view_layer.update()

# ---- added for rendering (the .blend has no active camera): camera
cam_auto = bpy.data.cameras.new('AutoCamera')
cam_auto.lens = 50.0
cam_auto.sensor_width = 36.0
cam_auto.clip_end = 3080.84
ob_auto_camera = bpy.data.objects.new('AutoCamera', cam_auto)
scene.collection.objects.link(ob_auto_camera)
ob_auto_camera.location = (128.008, -210.747, 150.513)
ob_auto_camera.rotation_euler = (1.09748, -7.21219e-08, 0.694738)
scene.camera = ob_auto_camera
bpy.context.view_layer.update()
